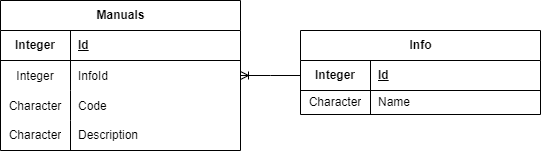

The diagram above was exported from draw.io. Its source (the exported page's mxGraphModel, read from the mxfile embedded in the PNG):
<mxGraphModel dx="1034" dy="711" grid="1" gridSize="10" guides="1" tooltips="1" connect="1" arrows="1" fold="1" page="1" pageScale="1" pageWidth="1654" pageHeight="1169" math="0" shadow="0">
  <root>
    <mxCell id="0" />
    <mxCell id="1" parent="0" />
    <mxCell id="ankaheKaCuq8Tx5OA-PN-1" value="Manuals" style="shape=table;startSize=30;container=1;collapsible=1;childLayout=tableLayout;fixedRows=1;rowLines=0;fontStyle=1;align=center;resizeLast=1;html=1;" parent="1" vertex="1">
      <mxGeometry x="90" y="90" width="240" height="150" as="geometry">
        <mxRectangle x="150" y="101" width="180" height="30" as="alternateBounds" />
      </mxGeometry>
    </mxCell>
    <mxCell id="ankaheKaCuq8Tx5OA-PN-2" value="" style="shape=tableRow;horizontal=0;startSize=0;swimlaneHead=0;swimlaneBody=0;fillColor=none;collapsible=0;dropTarget=0;points=[[0,0.5],[1,0.5]];portConstraint=eastwest;top=0;left=0;right=0;bottom=1;" parent="ankaheKaCuq8Tx5OA-PN-1" vertex="1">
      <mxGeometry y="30" width="240" height="30" as="geometry" />
    </mxCell>
    <mxCell id="ankaheKaCuq8Tx5OA-PN-3" value="Integer" style="shape=partialRectangle;connectable=0;fillColor=none;top=0;left=0;bottom=0;right=0;fontStyle=1;overflow=hidden;whiteSpace=wrap;html=1;" parent="ankaheKaCuq8Tx5OA-PN-2" vertex="1">
      <mxGeometry width="70" height="30" as="geometry">
        <mxRectangle width="70" height="30" as="alternateBounds" />
      </mxGeometry>
    </mxCell>
    <mxCell id="ankaheKaCuq8Tx5OA-PN-4" value="Id" style="shape=partialRectangle;connectable=0;fillColor=none;top=0;left=0;bottom=0;right=0;align=left;spacingLeft=6;fontStyle=5;overflow=hidden;whiteSpace=wrap;html=1;" parent="ankaheKaCuq8Tx5OA-PN-2" vertex="1">
      <mxGeometry x="70" width="170" height="30" as="geometry">
        <mxRectangle width="170" height="30" as="alternateBounds" />
      </mxGeometry>
    </mxCell>
    <mxCell id="Drb910UgMm3remWVWbEk-69" value="" style="shape=tableRow;horizontal=0;startSize=0;swimlaneHead=0;swimlaneBody=0;fillColor=none;collapsible=0;dropTarget=0;points=[[0,0.5],[1,0.5]];portConstraint=eastwest;top=0;left=0;right=0;bottom=0;" parent="ankaheKaCuq8Tx5OA-PN-1" vertex="1">
      <mxGeometry y="60" width="240" height="30" as="geometry" />
    </mxCell>
    <mxCell id="Drb910UgMm3remWVWbEk-70" value="Integer" style="shape=partialRectangle;connectable=0;fillColor=none;top=0;left=0;bottom=0;right=0;editable=1;overflow=hidden;" parent="Drb910UgMm3remWVWbEk-69" vertex="1">
      <mxGeometry width="70" height="30" as="geometry">
        <mxRectangle width="70" height="30" as="alternateBounds" />
      </mxGeometry>
    </mxCell>
    <mxCell id="Drb910UgMm3remWVWbEk-71" value="InfoId" style="shape=partialRectangle;connectable=0;fillColor=none;top=0;left=0;bottom=0;right=0;align=left;spacingLeft=6;overflow=hidden;" parent="Drb910UgMm3remWVWbEk-69" vertex="1">
      <mxGeometry x="70" width="170" height="30" as="geometry">
        <mxRectangle width="170" height="30" as="alternateBounds" />
      </mxGeometry>
    </mxCell>
    <mxCell id="Drb910UgMm3remWVWbEk-65" value="" style="shape=tableRow;horizontal=0;startSize=0;swimlaneHead=0;swimlaneBody=0;fillColor=none;collapsible=0;dropTarget=0;points=[[0,0.5],[1,0.5]];portConstraint=eastwest;top=0;left=0;right=0;bottom=0;" parent="ankaheKaCuq8Tx5OA-PN-1" vertex="1">
      <mxGeometry y="90" width="240" height="30" as="geometry" />
    </mxCell>
    <mxCell id="Drb910UgMm3remWVWbEk-66" value="Character" style="shape=partialRectangle;connectable=0;fillColor=none;top=0;left=0;bottom=0;right=0;editable=1;overflow=hidden;" parent="Drb910UgMm3remWVWbEk-65" vertex="1">
      <mxGeometry width="70" height="30" as="geometry">
        <mxRectangle width="70" height="30" as="alternateBounds" />
      </mxGeometry>
    </mxCell>
    <mxCell id="Drb910UgMm3remWVWbEk-67" value="Code" style="shape=partialRectangle;connectable=0;fillColor=none;top=0;left=0;bottom=0;right=0;align=left;spacingLeft=6;overflow=hidden;" parent="Drb910UgMm3remWVWbEk-65" vertex="1">
      <mxGeometry x="70" width="170" height="30" as="geometry">
        <mxRectangle width="170" height="30" as="alternateBounds" />
      </mxGeometry>
    </mxCell>
    <mxCell id="ankaheKaCuq8Tx5OA-PN-5" value="" style="shape=tableRow;horizontal=0;startSize=0;swimlaneHead=0;swimlaneBody=0;fillColor=none;collapsible=0;dropTarget=0;points=[[0,0.5],[1,0.5]];portConstraint=eastwest;top=0;left=0;right=0;bottom=0;" parent="ankaheKaCuq8Tx5OA-PN-1" vertex="1">
      <mxGeometry y="120" width="240" height="30" as="geometry" />
    </mxCell>
    <mxCell id="ankaheKaCuq8Tx5OA-PN-6" value="Character" style="shape=partialRectangle;connectable=0;fillColor=none;top=0;left=0;bottom=0;right=0;editable=1;overflow=hidden;whiteSpace=wrap;html=1;" parent="ankaheKaCuq8Tx5OA-PN-5" vertex="1">
      <mxGeometry width="70" height="30" as="geometry">
        <mxRectangle width="70" height="30" as="alternateBounds" />
      </mxGeometry>
    </mxCell>
    <mxCell id="ankaheKaCuq8Tx5OA-PN-7" value="Description" style="shape=partialRectangle;connectable=0;fillColor=none;top=0;left=0;bottom=0;right=0;align=left;spacingLeft=6;overflow=hidden;whiteSpace=wrap;html=1;" parent="ankaheKaCuq8Tx5OA-PN-5" vertex="1">
      <mxGeometry x="70" width="170" height="30" as="geometry">
        <mxRectangle width="170" height="30" as="alternateBounds" />
      </mxGeometry>
    </mxCell>
    <mxCell id="uIP0pWC6C9BWBdU1fzsK-1" value="Info" style="shape=table;startSize=30;container=1;collapsible=1;childLayout=tableLayout;fixedRows=1;rowLines=0;fontStyle=1;align=center;resizeLast=1;html=1;" parent="1" vertex="1">
      <mxGeometry x="390" y="120" width="240" height="84" as="geometry">
        <mxRectangle x="150" y="101" width="180" height="30" as="alternateBounds" />
      </mxGeometry>
    </mxCell>
    <mxCell id="uIP0pWC6C9BWBdU1fzsK-2" value="" style="shape=tableRow;horizontal=0;startSize=0;swimlaneHead=0;swimlaneBody=0;fillColor=none;collapsible=0;dropTarget=0;points=[[0,0.5],[1,0.5]];portConstraint=eastwest;top=0;left=0;right=0;bottom=1;" parent="uIP0pWC6C9BWBdU1fzsK-1" vertex="1">
      <mxGeometry y="30" width="240" height="30" as="geometry" />
    </mxCell>
    <mxCell id="uIP0pWC6C9BWBdU1fzsK-3" value="Integer" style="shape=partialRectangle;connectable=0;fillColor=none;top=0;left=0;bottom=0;right=0;fontStyle=1;overflow=hidden;whiteSpace=wrap;html=1;" parent="uIP0pWC6C9BWBdU1fzsK-2" vertex="1">
      <mxGeometry width="70" height="30" as="geometry">
        <mxRectangle width="70" height="30" as="alternateBounds" />
      </mxGeometry>
    </mxCell>
    <mxCell id="uIP0pWC6C9BWBdU1fzsK-4" value="Id" style="shape=partialRectangle;connectable=0;fillColor=none;top=0;left=0;bottom=0;right=0;align=left;spacingLeft=6;fontStyle=5;overflow=hidden;whiteSpace=wrap;html=1;" parent="uIP0pWC6C9BWBdU1fzsK-2" vertex="1">
      <mxGeometry x="70" width="170" height="30" as="geometry">
        <mxRectangle width="170" height="30" as="alternateBounds" />
      </mxGeometry>
    </mxCell>
    <mxCell id="uIP0pWC6C9BWBdU1fzsK-5" value="" style="shape=tableRow;horizontal=0;startSize=0;swimlaneHead=0;swimlaneBody=0;fillColor=none;collapsible=0;dropTarget=0;points=[[0,0.5],[1,0.5]];portConstraint=eastwest;top=0;left=0;right=0;bottom=0;" parent="uIP0pWC6C9BWBdU1fzsK-1" vertex="1">
      <mxGeometry y="60" width="240" height="24" as="geometry" />
    </mxCell>
    <mxCell id="uIP0pWC6C9BWBdU1fzsK-6" value="Character" style="shape=partialRectangle;connectable=0;fillColor=none;top=0;left=0;bottom=0;right=0;editable=1;overflow=hidden;whiteSpace=wrap;html=1;" parent="uIP0pWC6C9BWBdU1fzsK-5" vertex="1">
      <mxGeometry width="70" height="24" as="geometry">
        <mxRectangle width="70" height="24" as="alternateBounds" />
      </mxGeometry>
    </mxCell>
    <mxCell id="uIP0pWC6C9BWBdU1fzsK-7" value="Name" style="shape=partialRectangle;connectable=0;fillColor=none;top=0;left=0;bottom=0;right=0;align=left;spacingLeft=6;overflow=hidden;whiteSpace=wrap;html=1;" parent="uIP0pWC6C9BWBdU1fzsK-5" vertex="1">
      <mxGeometry x="70" width="170" height="24" as="geometry">
        <mxRectangle width="170" height="24" as="alternateBounds" />
      </mxGeometry>
    </mxCell>
    <mxCell id="WDz8Jvb5WIrfR3iLnykA-35" value="" style="edgeStyle=entityRelationEdgeStyle;fontSize=12;html=1;endArrow=ERoneToMany;rounded=0;exitX=0;exitY=0.5;exitDx=0;exitDy=0;" parent="1" source="uIP0pWC6C9BWBdU1fzsK-2" target="Drb910UgMm3remWVWbEk-69" edge="1">
      <mxGeometry width="100" height="100" relative="1" as="geometry">
        <mxPoint x="360" y="370" as="sourcePoint" />
        <mxPoint x="329.9999999999999" y="105" as="targetPoint" />
      </mxGeometry>
    </mxCell>
  </root>
</mxGraphModel>